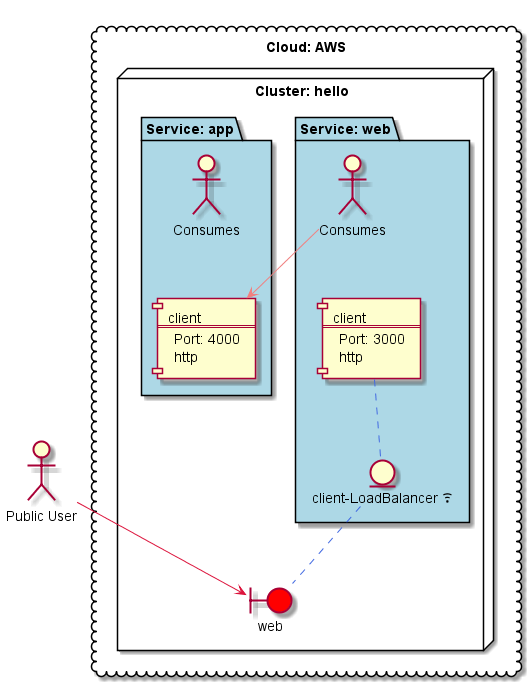

The diagram above was rendered by PlantUML. Its source (embedded in the PNG):
@startuml
cloud "Cloud: AWS" {
node "Cluster: hello" as CL_hello {
package "Service: app" as S_hello_app #LightBlue {
actor :Consumes: as CO_hello_app
component "client\n===\nPort: 4000\nhttp" as C_hello_app_client
CO_hello_app -[hidden]-> C_hello_app_client
}
package "Service: web" as S_hello_web #LightBlue {
actor :Consumes: as CO_hello_web
component "client\n===\nPort: 3000\nhttp" as C_hello_web_client
entity "client-LoadBalancer <&wifi>" as I_hello_web_client
C_hello_web_client .. I_hello_web_client #RoyalBlue
CO_hello_web -[hidden]-> C_hello_web_client
}
boundary "web" as CI_hello_web #red
I_hello_web_client .. CI_hello_web #RoyalBlue
}
}
actor :Public User: as EX_Consumer
EX_Consumer --> CI_hello_web #Crimson
CO_hello_web --> C_hello_app_client #LightCoral
@enduml